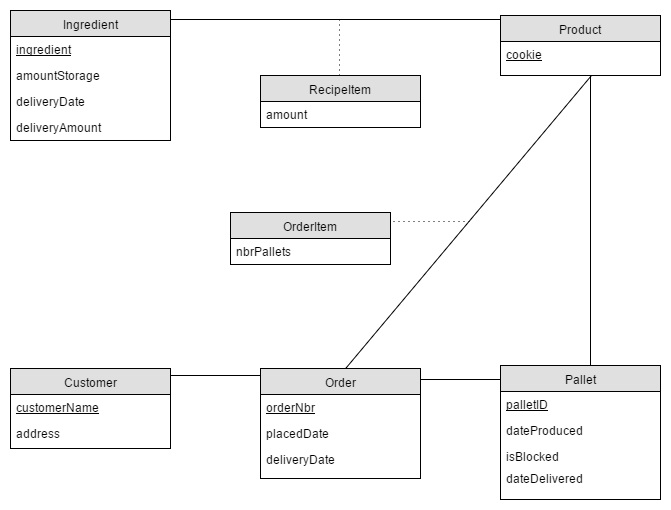

The diagram above was exported from draw.io. Its source (the exported page's mxGraphModel, read from the mxfile embedded in the PNG):
<mxGraphModel dx="774" dy="680" grid="1" gridSize="10" guides="1" tooltips="1" connect="1" arrows="1" fold="1" page="1" pageScale="1" pageWidth="826" pageHeight="1169" background="#ffffff" math="0" shadow="0">
  <root>
    <mxCell id="0" />
    <mxCell id="1" parent="0" />
    <mxCell id="5b1b0c6b3b3e508c-38" value="" style="line;html=1;strokeWidth=1;fillColor=none;align=left;verticalAlign=middle;spacingTop=-1;spacingLeft=3;spacingRight=3;rotatable=0;labelPosition=right;points=[];portConstraint=eastwest;" vertex="1" parent="1">
      <mxGeometry x="240" y="120" width="350" height="8" as="geometry" />
    </mxCell>
    <mxCell id="5b1b0c6b3b3e508c-48" value="" style="endArrow=none;html=1;dashed=1;dashPattern=1 4;" edge="1" parent="1">
      <mxGeometry width="50" height="50" relative="1" as="geometry">
        <mxPoint x="549" y="326" as="sourcePoint" />
        <mxPoint x="450" y="326" as="targetPoint" />
      </mxGeometry>
    </mxCell>
    <mxCell id="5b1b0c6b3b3e508c-47" value="" style="line;html=1;strokeWidth=1;fillColor=none;align=left;verticalAlign=middle;spacingTop=-1;spacingLeft=3;spacingRight=3;rotatable=0;labelPosition=right;points=[];portConstraint=eastwest;rotation=130;" vertex="1" parent="1">
      <mxGeometry x="354" y="322" width="389" height="8" as="geometry" />
    </mxCell>
    <mxCell id="5b1b0c6b3b3e508c-2" value="Ingredient" style="swimlane;html=1;fontStyle=0;childLayout=stackLayout;horizontal=1;startSize=26;fillColor=#e0e0e0;horizontalStack=0;resizeParent=1;resizeLast=0;collapsible=1;marginBottom=0;swimlaneFillColor=#ffffff;align=center;" vertex="1" parent="1">
      <mxGeometry x="90" y="115" width="160" height="130" as="geometry">
        <mxRectangle x="120" y="110" width="60" height="26" as="alternateBounds" />
      </mxGeometry>
    </mxCell>
    <mxCell id="5b1b0c6b3b3e508c-3" value="ingredient" style="text;html=1;strokeColor=none;fillColor=none;spacingLeft=4;spacingRight=4;whiteSpace=wrap;overflow=hidden;rotatable=0;points=[[0,0.5],[1,0.5]];portConstraint=eastwest;fontStyle=4" vertex="1" parent="5b1b0c6b3b3e508c-2">
      <mxGeometry y="26" width="160" height="26" as="geometry" />
    </mxCell>
    <mxCell id="5b1b0c6b3b3e508c-4" value="amountStorage" style="text;html=1;strokeColor=none;fillColor=none;spacingLeft=4;spacingRight=4;whiteSpace=wrap;overflow=hidden;rotatable=0;points=[[0,0.5],[1,0.5]];portConstraint=eastwest;" vertex="1" parent="5b1b0c6b3b3e508c-2">
      <mxGeometry y="52" width="160" height="26" as="geometry" />
    </mxCell>
    <mxCell id="5b1b0c6b3b3e508c-5" value="deliveryDate&lt;div&gt;&lt;br&gt;&lt;/div&gt;" style="text;html=1;strokeColor=none;fillColor=none;spacingLeft=4;spacingRight=4;whiteSpace=wrap;overflow=hidden;rotatable=0;points=[[0,0.5],[1,0.5]];portConstraint=eastwest;" vertex="1" parent="5b1b0c6b3b3e508c-2">
      <mxGeometry y="78" width="160" height="26" as="geometry" />
    </mxCell>
    <mxCell id="5b1b0c6b3b3e508c-10" value="deliveryAmount" style="text;html=1;strokeColor=none;fillColor=none;spacingLeft=4;spacingRight=4;whiteSpace=wrap;overflow=hidden;rotatable=0;points=[[0,0.5],[1,0.5]];portConstraint=eastwest;" vertex="1" parent="5b1b0c6b3b3e508c-2">
      <mxGeometry y="104" width="160" height="26" as="geometry" />
    </mxCell>
    <mxCell id="5b1b0c6b3b3e508c-11" value="Product" style="swimlane;html=1;fontStyle=0;childLayout=stackLayout;horizontal=1;startSize=26;fillColor=#e0e0e0;horizontalStack=0;resizeParent=1;resizeLast=0;collapsible=1;marginBottom=0;swimlaneFillColor=#ffffff;align=center;" vertex="1" parent="1">
      <mxGeometry x="580" y="120" width="160" height="60" as="geometry" />
    </mxCell>
    <mxCell id="5b1b0c6b3b3e508c-12" value="cookie" style="text;html=1;strokeColor=none;fillColor=none;spacingLeft=4;spacingRight=4;whiteSpace=wrap;overflow=hidden;rotatable=0;points=[[0,0.5],[1,0.5]];portConstraint=eastwest;fontStyle=4" vertex="1" parent="5b1b0c6b3b3e508c-11">
      <mxGeometry y="26" width="160" height="24" as="geometry" />
    </mxCell>
    <mxCell id="5b1b0c6b3b3e508c-15" value="OrderItem" style="swimlane;html=1;fontStyle=0;childLayout=stackLayout;horizontal=1;startSize=26;fillColor=#e0e0e0;horizontalStack=0;resizeParent=1;resizeLast=0;collapsible=1;marginBottom=0;swimlaneFillColor=#ffffff;align=center;" vertex="1" parent="1">
      <mxGeometry x="310" y="317" width="160" height="52" as="geometry" />
    </mxCell>
    <mxCell id="5b1b0c6b3b3e508c-16" value="nbrPallets" style="text;html=1;strokeColor=none;fillColor=none;spacingLeft=4;spacingRight=4;whiteSpace=wrap;overflow=hidden;rotatable=0;points=[[0,0.5],[1,0.5]];portConstraint=eastwest;" vertex="1" parent="5b1b0c6b3b3e508c-15">
      <mxGeometry y="26" width="160" height="26" as="geometry" />
    </mxCell>
    <mxCell id="5b1b0c6b3b3e508c-19" value="RecipeItem" style="swimlane;html=1;fontStyle=0;childLayout=stackLayout;horizontal=1;startSize=26;fillColor=#e0e0e0;horizontalStack=0;resizeParent=1;resizeLast=0;collapsible=1;marginBottom=0;swimlaneFillColor=#ffffff;align=center;" vertex="1" parent="1">
      <mxGeometry x="340" y="180" width="160" height="52" as="geometry" />
    </mxCell>
    <mxCell id="5b1b0c6b3b3e508c-20" value="amount" style="text;html=1;strokeColor=none;fillColor=none;spacingLeft=4;spacingRight=4;whiteSpace=wrap;overflow=hidden;rotatable=0;points=[[0,0.5],[1,0.5]];portConstraint=eastwest;" vertex="1" parent="5b1b0c6b3b3e508c-19">
      <mxGeometry y="26" width="160" height="26" as="geometry" />
    </mxCell>
    <mxCell id="5b1b0c6b3b3e508c-24" value="Pallet" style="swimlane;html=1;fontStyle=0;childLayout=stackLayout;horizontal=1;startSize=26;fillColor=#e0e0e0;horizontalStack=0;resizeParent=1;resizeLast=0;collapsible=1;marginBottom=0;swimlaneFillColor=#ffffff;align=center;" vertex="1" parent="1">
      <mxGeometry x="580" y="470" width="160" height="134" as="geometry" />
    </mxCell>
    <mxCell id="5b1b0c6b3b3e508c-25" value="palletID" style="text;html=1;strokeColor=none;fillColor=none;spacingLeft=4;spacingRight=4;whiteSpace=wrap;overflow=hidden;rotatable=0;points=[[0,0.5],[1,0.5]];portConstraint=eastwest;fontStyle=4" vertex="1" parent="5b1b0c6b3b3e508c-24">
      <mxGeometry y="26" width="160" height="26" as="geometry" />
    </mxCell>
    <mxCell id="5b1b0c6b3b3e508c-26" value="dateProduced" style="text;html=1;strokeColor=none;fillColor=none;spacingLeft=4;spacingRight=4;whiteSpace=wrap;overflow=hidden;rotatable=0;points=[[0,0.5],[1,0.5]];portConstraint=eastwest;" vertex="1" parent="5b1b0c6b3b3e508c-24">
      <mxGeometry y="52" width="160" height="26" as="geometry" />
    </mxCell>
    <mxCell id="5b1b0c6b3b3e508c-27" value="isBlocked" style="text;html=1;strokeColor=none;fillColor=none;spacingLeft=4;spacingRight=4;whiteSpace=wrap;overflow=hidden;rotatable=0;points=[[0,0.5],[1,0.5]];portConstraint=eastwest;" vertex="1" parent="5b1b0c6b3b3e508c-24">
      <mxGeometry y="78" width="160" height="22" as="geometry" />
    </mxCell>
    <mxCell id="5b1b0c6b3b3e508c-28" value="dateDelivered" style="text;html=1;strokeColor=none;fillColor=none;spacingLeft=4;spacingRight=4;whiteSpace=wrap;overflow=hidden;rotatable=0;points=[[0,0.5],[1,0.5]];portConstraint=eastwest;" vertex="1" parent="5b1b0c6b3b3e508c-24">
      <mxGeometry y="100" width="160" height="26" as="geometry" />
    </mxCell>
    <mxCell id="5b1b0c6b3b3e508c-29" value="Order" style="swimlane;html=1;fontStyle=0;childLayout=stackLayout;horizontal=1;startSize=26;fillColor=#e0e0e0;horizontalStack=0;resizeParent=1;resizeLast=0;collapsible=1;marginBottom=0;swimlaneFillColor=#ffffff;align=center;" vertex="1" parent="1">
      <mxGeometry x="340" y="473" width="160" height="110" as="geometry" />
    </mxCell>
    <mxCell id="5b1b0c6b3b3e508c-30" value="&lt;u&gt;orderNbr&lt;/u&gt;" style="text;html=1;strokeColor=none;fillColor=none;spacingLeft=4;spacingRight=4;whiteSpace=wrap;overflow=hidden;rotatable=0;points=[[0,0.5],[1,0.5]];portConstraint=eastwest;" vertex="1" parent="5b1b0c6b3b3e508c-29">
      <mxGeometry y="26" width="160" height="26" as="geometry" />
    </mxCell>
    <mxCell id="5b1b0c6b3b3e508c-31" value="placedDate" style="text;html=1;strokeColor=none;fillColor=none;spacingLeft=4;spacingRight=4;whiteSpace=wrap;overflow=hidden;rotatable=0;points=[[0,0.5],[1,0.5]];portConstraint=eastwest;" vertex="1" parent="5b1b0c6b3b3e508c-29">
      <mxGeometry y="52" width="160" height="26" as="geometry" />
    </mxCell>
    <mxCell id="5b1b0c6b3b3e508c-32" value="deliveryDate" style="text;html=1;strokeColor=none;fillColor=none;spacingLeft=4;spacingRight=4;whiteSpace=wrap;overflow=hidden;rotatable=0;points=[[0,0.5],[1,0.5]];portConstraint=eastwest;" vertex="1" parent="5b1b0c6b3b3e508c-29">
      <mxGeometry y="78" width="160" height="26" as="geometry" />
    </mxCell>
    <mxCell id="5b1b0c6b3b3e508c-33" value="Customer" style="swimlane;html=1;fontStyle=0;childLayout=stackLayout;horizontal=1;startSize=26;fillColor=#e0e0e0;horizontalStack=0;resizeParent=1;resizeLast=0;collapsible=1;marginBottom=0;swimlaneFillColor=#ffffff;align=center;" vertex="1" parent="1">
      <mxGeometry x="90" y="473" width="160" height="80" as="geometry" />
    </mxCell>
    <mxCell id="5b1b0c6b3b3e508c-34" value="customerName" style="text;html=1;strokeColor=none;fillColor=none;spacingLeft=4;spacingRight=4;whiteSpace=wrap;overflow=hidden;rotatable=0;points=[[0,0.5],[1,0.5]];portConstraint=eastwest;fontStyle=4" vertex="1" parent="5b1b0c6b3b3e508c-33">
      <mxGeometry y="26" width="160" height="26" as="geometry" />
    </mxCell>
    <mxCell id="5b1b0c6b3b3e508c-35" value="address" style="text;html=1;strokeColor=none;fillColor=none;spacingLeft=4;spacingRight=4;whiteSpace=wrap;overflow=hidden;rotatable=0;points=[[0,0.5],[1,0.5]];portConstraint=eastwest;" vertex="1" parent="5b1b0c6b3b3e508c-33">
      <mxGeometry y="52" width="160" height="26" as="geometry" />
    </mxCell>
    <mxCell id="5b1b0c6b3b3e508c-39" value="" style="line;html=1;strokeWidth=1;fillColor=none;align=left;verticalAlign=middle;spacingTop=-1;spacingLeft=3;spacingRight=3;rotatable=0;labelPosition=right;points=[];portConstraint=eastwest;" vertex="1" parent="1">
      <mxGeometry x="250" y="476" width="90" height="8" as="geometry" />
    </mxCell>
    <mxCell id="5b1b0c6b3b3e508c-40" value="" style="line;html=1;strokeWidth=1;fillColor=none;align=left;verticalAlign=middle;spacingTop=-1;spacingLeft=3;spacingRight=3;rotatable=0;labelPosition=right;points=[];portConstraint=eastwest;" vertex="1" parent="1">
      <mxGeometry x="500" y="480" width="80" height="8" as="geometry" />
    </mxCell>
    <mxCell id="5b1b0c6b3b3e508c-41" value="" style="line;html=1;strokeWidth=1;fillColor=none;align=left;verticalAlign=middle;spacingTop=-1;spacingLeft=3;spacingRight=3;rotatable=0;labelPosition=right;points=[];portConstraint=eastwest;direction=south;" vertex="1" parent="1">
      <mxGeometry x="660" y="180" width="20" height="290" as="geometry" />
    </mxCell>
    <mxCell id="5b1b0c6b3b3e508c-45" value="" style="endArrow=none;html=1;dashed=1;dashPattern=1 4;" edge="1" parent="1">
      <mxGeometry width="50" height="50" relative="1" as="geometry">
        <mxPoint x="419" y="180" as="sourcePoint" />
        <mxPoint x="419" y="120" as="targetPoint" />
      </mxGeometry>
    </mxCell>
  </root>
</mxGraphModel>